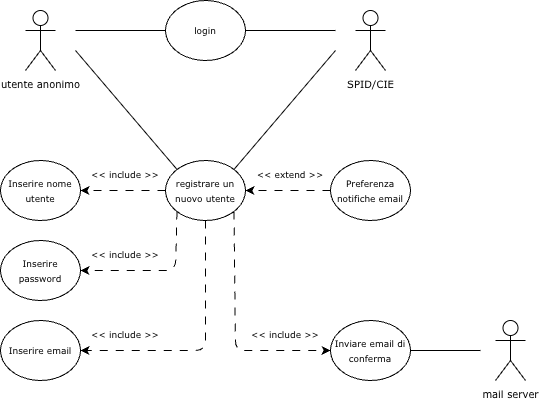

The diagram above was exported from draw.io. Its source (the exported page's mxGraphModel, read from the mxfile embedded in the PNG):
<mxGraphModel dx="1240" dy="691" grid="0" gridSize="10" guides="1" tooltips="1" connect="1" arrows="1" fold="1" page="1" pageScale="1" pageWidth="827" pageHeight="1169" math="0" shadow="0">
  <root>
    <mxCell id="t8sG1JFQDhdB6gtbTcGz-0" />
    <mxCell id="t8sG1JFQDhdB6gtbTcGz-1" parent="t8sG1JFQDhdB6gtbTcGz-0" />
    <mxCell id="t8sG1JFQDhdB6gtbTcGz-26" value="&lt;font face=&quot;Verdana&quot; style=&quot;font-size: 10px;&quot;&gt;SPID/CIE&lt;/font&gt;" style="shape=umlActor;verticalLabelPosition=bottom;verticalAlign=top;html=1;outlineConnect=0;" vertex="1" parent="t8sG1JFQDhdB6gtbTcGz-1">
      <mxGeometry x="545" y="595" width="30" height="60" as="geometry" />
    </mxCell>
    <mxCell id="t8sG1JFQDhdB6gtbTcGz-27" value="&lt;font style=&quot;font-size: 10px;&quot; face=&quot;Verdana&quot;&gt;utente anonimo&lt;/font&gt;" style="shape=umlActor;verticalLabelPosition=bottom;verticalAlign=top;html=1;outlineConnect=0;" vertex="1" parent="t8sG1JFQDhdB6gtbTcGz-1">
      <mxGeometry x="215" y="595" width="30" height="60" as="geometry" />
    </mxCell>
    <mxCell id="t8sG1JFQDhdB6gtbTcGz-28" value="&lt;font style=&quot;font-size: 9px;&quot; face=&quot;Verdana&quot;&gt;registrare un nuovo utente&lt;/font&gt;" style="ellipse;whiteSpace=wrap;html=1;" vertex="1" parent="t8sG1JFQDhdB6gtbTcGz-1">
      <mxGeometry x="355" y="745" width="80" height="60" as="geometry" />
    </mxCell>
    <mxCell id="t8sG1JFQDhdB6gtbTcGz-29" value="&lt;font style=&quot;font-size: 9px;&quot; face=&quot;Verdana&quot;&gt;login&lt;/font&gt;" style="ellipse;whiteSpace=wrap;html=1;" vertex="1" parent="t8sG1JFQDhdB6gtbTcGz-1">
      <mxGeometry x="355" y="585" width="80" height="60" as="geometry" />
    </mxCell>
    <mxCell id="t8sG1JFQDhdB6gtbTcGz-30" value="" style="endArrow=none;html=1;rounded=1;curved=0;exitX=0;exitY=0.5;exitDx=0;exitDy=0;" edge="1" parent="t8sG1JFQDhdB6gtbTcGz-1" source="t8sG1JFQDhdB6gtbTcGz-29">
      <mxGeometry width="50" height="50" relative="1" as="geometry">
        <mxPoint x="715" y="825" as="sourcePoint" />
        <mxPoint x="265" y="615" as="targetPoint" />
      </mxGeometry>
    </mxCell>
    <mxCell id="t8sG1JFQDhdB6gtbTcGz-31" value="" style="endArrow=none;html=1;rounded=1;curved=0;entryX=1;entryY=0.5;entryDx=0;entryDy=0;" edge="1" parent="t8sG1JFQDhdB6gtbTcGz-1" target="t8sG1JFQDhdB6gtbTcGz-29">
      <mxGeometry width="50" height="50" relative="1" as="geometry">
        <mxPoint x="525" y="615" as="sourcePoint" />
        <mxPoint x="455" y="645" as="targetPoint" />
      </mxGeometry>
    </mxCell>
    <mxCell id="t8sG1JFQDhdB6gtbTcGz-32" value="&lt;font style=&quot;font-size: 9px;&quot; face=&quot;Verdana&quot;&gt;Preferenza notifiche email&lt;/font&gt;" style="ellipse;whiteSpace=wrap;html=1;" vertex="1" parent="t8sG1JFQDhdB6gtbTcGz-1">
      <mxGeometry x="520" y="745" width="80" height="60" as="geometry" />
    </mxCell>
    <mxCell id="t8sG1JFQDhdB6gtbTcGz-33" value="" style="endArrow=classic;html=1;rounded=1;dashed=1;dashPattern=8 8;curved=0;entryX=1;entryY=0.5;entryDx=0;entryDy=0;exitX=0;exitY=0.5;exitDx=0;exitDy=0;" edge="1" parent="t8sG1JFQDhdB6gtbTcGz-1" source="t8sG1JFQDhdB6gtbTcGz-32" target="t8sG1JFQDhdB6gtbTcGz-28">
      <mxGeometry width="50" height="50" relative="1" as="geometry">
        <mxPoint x="645" y="685" as="sourcePoint" />
        <mxPoint x="695" y="635" as="targetPoint" />
      </mxGeometry>
    </mxCell>
    <mxCell id="t8sG1JFQDhdB6gtbTcGz-34" value="&amp;lt;&amp;lt; extend &amp;gt;&amp;gt;" style="text;html=1;whiteSpace=wrap;strokeColor=none;fillColor=none;align=center;verticalAlign=middle;rounded=0;fontSize=9;fontStyle=0;fontFamily=Verdana;" vertex="1" parent="t8sG1JFQDhdB6gtbTcGz-1">
      <mxGeometry x="440" y="745" width="80" height="30" as="geometry" />
    </mxCell>
    <mxCell id="t8sG1JFQDhdB6gtbTcGz-35" value="&lt;font face=&quot;Verdana&quot; style=&quot;font-size: 10px;&quot;&gt;mail server&lt;/font&gt;" style="shape=umlActor;verticalLabelPosition=bottom;verticalAlign=top;html=1;outlineConnect=0;" vertex="1" parent="t8sG1JFQDhdB6gtbTcGz-1">
      <mxGeometry x="685" y="905" width="30" height="60" as="geometry" />
    </mxCell>
    <mxCell id="t8sG1JFQDhdB6gtbTcGz-36" value="" style="endArrow=none;html=1;rounded=1;curved=0;exitX=0;exitY=0;exitDx=0;exitDy=0;" edge="1" parent="t8sG1JFQDhdB6gtbTcGz-1" source="t8sG1JFQDhdB6gtbTcGz-28">
      <mxGeometry width="50" height="50" relative="1" as="geometry">
        <mxPoint x="705" y="845" as="sourcePoint" />
        <mxPoint x="265" y="635" as="targetPoint" />
      </mxGeometry>
    </mxCell>
    <mxCell id="t8sG1JFQDhdB6gtbTcGz-37" value="" style="endArrow=none;html=1;rounded=1;curved=0;exitX=1;exitY=0;exitDx=0;exitDy=0;" edge="1" parent="t8sG1JFQDhdB6gtbTcGz-1" source="t8sG1JFQDhdB6gtbTcGz-28">
      <mxGeometry width="50" height="50" relative="1" as="geometry">
        <mxPoint x="715" y="795" as="sourcePoint" />
        <mxPoint x="525" y="635" as="targetPoint" />
      </mxGeometry>
    </mxCell>
    <mxCell id="t8sG1JFQDhdB6gtbTcGz-38" value="&lt;font style=&quot;font-size: 9px;&quot; face=&quot;Verdana&quot;&gt;Inserire nome utente&lt;/font&gt;" style="ellipse;whiteSpace=wrap;html=1;" vertex="1" parent="t8sG1JFQDhdB6gtbTcGz-1">
      <mxGeometry x="190" y="745" width="80" height="60" as="geometry" />
    </mxCell>
    <mxCell id="t8sG1JFQDhdB6gtbTcGz-39" value="&lt;font style=&quot;font-size: 9px;&quot; face=&quot;Verdana&quot;&gt;Inserire password&lt;/font&gt;" style="ellipse;whiteSpace=wrap;html=1;" vertex="1" parent="t8sG1JFQDhdB6gtbTcGz-1">
      <mxGeometry x="190" y="825" width="80" height="60" as="geometry" />
    </mxCell>
    <mxCell id="t8sG1JFQDhdB6gtbTcGz-40" value="&lt;font style=&quot;font-size: 9px;&quot; face=&quot;Verdana&quot;&gt;Inserire email&lt;/font&gt;" style="ellipse;whiteSpace=wrap;html=1;" vertex="1" parent="t8sG1JFQDhdB6gtbTcGz-1">
      <mxGeometry x="190" y="905" width="80" height="60" as="geometry" />
    </mxCell>
    <mxCell id="t8sG1JFQDhdB6gtbTcGz-41" value="" style="endArrow=classic;html=1;rounded=1;dashed=1;dashPattern=8 8;curved=0;entryX=1;entryY=0.5;entryDx=0;entryDy=0;exitX=0;exitY=0.5;exitDx=0;exitDy=0;" edge="1" parent="t8sG1JFQDhdB6gtbTcGz-1" source="t8sG1JFQDhdB6gtbTcGz-28" target="t8sG1JFQDhdB6gtbTcGz-38">
      <mxGeometry width="50" height="50" relative="1" as="geometry">
        <mxPoint x="645" y="855" as="sourcePoint" />
        <mxPoint x="695" y="805" as="targetPoint" />
      </mxGeometry>
    </mxCell>
    <mxCell id="t8sG1JFQDhdB6gtbTcGz-42" value="" style="endArrow=classic;html=1;rounded=1;dashed=1;dashPattern=8 8;curved=0;entryX=1;entryY=0.5;entryDx=0;entryDy=0;exitX=0;exitY=1;exitDx=0;exitDy=0;" edge="1" parent="t8sG1JFQDhdB6gtbTcGz-1" source="t8sG1JFQDhdB6gtbTcGz-28" target="t8sG1JFQDhdB6gtbTcGz-39">
      <mxGeometry width="50" height="50" relative="1" as="geometry">
        <mxPoint x="645" y="845" as="sourcePoint" />
        <mxPoint x="695" y="795" as="targetPoint" />
        <Array as="points">
          <mxPoint x="365" y="855" />
        </Array>
      </mxGeometry>
    </mxCell>
    <mxCell id="t8sG1JFQDhdB6gtbTcGz-43" value="" style="endArrow=classic;html=1;rounded=1;dashed=1;dashPattern=8 8;curved=0;entryX=1;entryY=0.5;entryDx=0;entryDy=0;exitX=0.5;exitY=1;exitDx=0;exitDy=0;" edge="1" parent="t8sG1JFQDhdB6gtbTcGz-1" source="t8sG1JFQDhdB6gtbTcGz-28" target="t8sG1JFQDhdB6gtbTcGz-40">
      <mxGeometry width="50" height="50" relative="1" as="geometry">
        <mxPoint x="482" y="905" as="sourcePoint" />
        <mxPoint x="385" y="964" as="targetPoint" />
        <Array as="points">
          <mxPoint x="395" y="935" />
        </Array>
      </mxGeometry>
    </mxCell>
    <mxCell id="t8sG1JFQDhdB6gtbTcGz-44" value="" style="endArrow=classic;html=1;rounded=1;dashed=1;dashPattern=8 8;curved=0;exitX=1;exitY=1;exitDx=0;exitDy=0;entryX=0;entryY=0.5;entryDx=0;entryDy=0;" edge="1" parent="t8sG1JFQDhdB6gtbTcGz-1" source="t8sG1JFQDhdB6gtbTcGz-28" target="t8sG1JFQDhdB6gtbTcGz-45">
      <mxGeometry width="50" height="50" relative="1" as="geometry">
        <mxPoint x="655" y="835" as="sourcePoint" />
        <mxPoint x="515" y="865" as="targetPoint" />
        <Array as="points">
          <mxPoint x="425" y="935" />
        </Array>
      </mxGeometry>
    </mxCell>
    <mxCell id="t8sG1JFQDhdB6gtbTcGz-45" value="&lt;font style=&quot;font-size: 9px;&quot; face=&quot;Verdana&quot;&gt;Inviare email di conferma&lt;/font&gt;" style="ellipse;whiteSpace=wrap;html=1;" vertex="1" parent="t8sG1JFQDhdB6gtbTcGz-1">
      <mxGeometry x="520" y="905" width="80" height="60" as="geometry" />
    </mxCell>
    <mxCell id="t8sG1JFQDhdB6gtbTcGz-46" value="" style="endArrow=none;html=1;rounded=1;curved=0;entryX=1;entryY=0.5;entryDx=0;entryDy=0;" edge="1" parent="t8sG1JFQDhdB6gtbTcGz-1" target="t8sG1JFQDhdB6gtbTcGz-45">
      <mxGeometry width="50" height="50" relative="1" as="geometry">
        <mxPoint x="670" y="935" as="sourcePoint" />
        <mxPoint x="770" y="595" as="targetPoint" />
      </mxGeometry>
    </mxCell>
    <mxCell id="t8sG1JFQDhdB6gtbTcGz-47" value="&amp;lt;&amp;lt; include &amp;gt;&amp;gt;" style="text;html=1;whiteSpace=wrap;strokeColor=none;fillColor=none;align=center;verticalAlign=middle;rounded=0;fontSize=9;fontStyle=0;fontFamily=Verdana;" vertex="1" parent="t8sG1JFQDhdB6gtbTcGz-1">
      <mxGeometry x="435" y="905" width="80" height="30" as="geometry" />
    </mxCell>
    <mxCell id="t8sG1JFQDhdB6gtbTcGz-48" value="&amp;lt;&amp;lt; include &amp;gt;&amp;gt;" style="text;html=1;whiteSpace=wrap;strokeColor=none;fillColor=none;align=center;verticalAlign=middle;rounded=0;fontSize=9;fontStyle=0;fontFamily=Verdana;" vertex="1" parent="t8sG1JFQDhdB6gtbTcGz-1">
      <mxGeometry x="275" y="905" width="80" height="30" as="geometry" />
    </mxCell>
    <mxCell id="t8sG1JFQDhdB6gtbTcGz-49" value="&amp;lt;&amp;lt; include &amp;gt;&amp;gt;" style="text;html=1;whiteSpace=wrap;strokeColor=none;fillColor=none;align=center;verticalAlign=middle;rounded=0;fontSize=9;fontStyle=0;fontFamily=Verdana;" vertex="1" parent="t8sG1JFQDhdB6gtbTcGz-1">
      <mxGeometry x="275" y="825" width="80" height="30" as="geometry" />
    </mxCell>
    <mxCell id="t8sG1JFQDhdB6gtbTcGz-50" value="&amp;lt;&amp;lt; include &amp;gt;&amp;gt;" style="text;html=1;whiteSpace=wrap;strokeColor=none;fillColor=none;align=center;verticalAlign=middle;rounded=0;fontSize=9;fontStyle=0;fontFamily=Verdana;" vertex="1" parent="t8sG1JFQDhdB6gtbTcGz-1">
      <mxGeometry x="275" y="745" width="80" height="30" as="geometry" />
    </mxCell>
  </root>
</mxGraphModel>